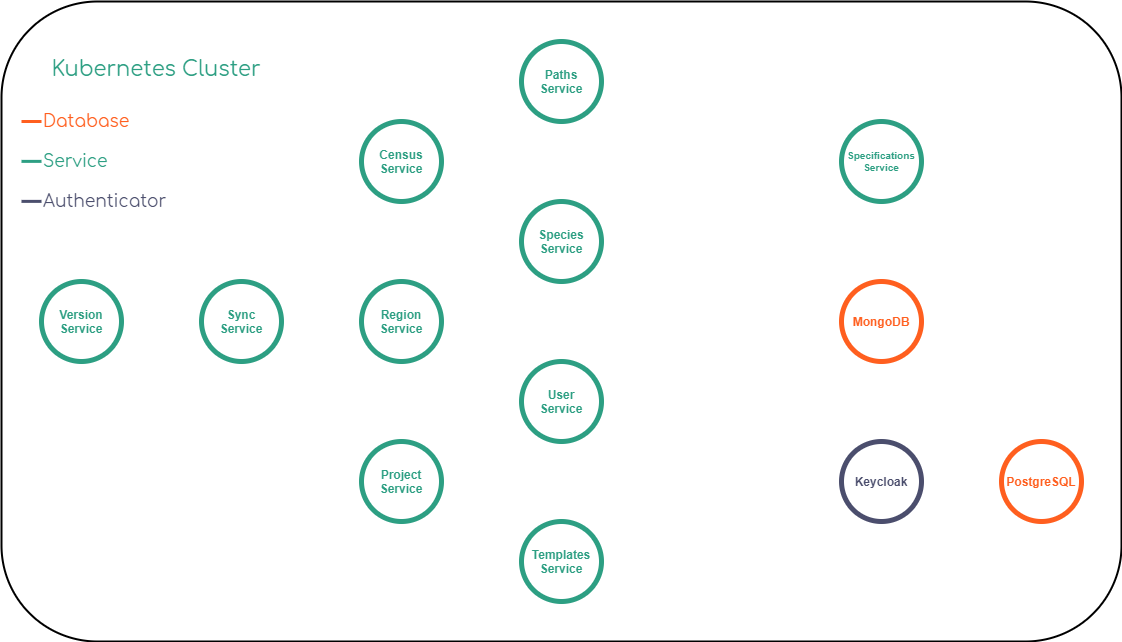

The diagram above was exported from draw.io. Its source (the exported page's mxGraphModel, read from the mxfile embedded in the PNG):
<mxGraphModel dx="1422" dy="697" grid="1" gridSize="10" guides="1" tooltips="1" connect="1" arrows="1" fold="1" page="1" pageScale="1" pageWidth="827" pageHeight="1169" math="0" shadow="0">
  <root>
    <mxCell id="0" />
    <mxCell id="1" parent="0" />
    <mxCell id="-MxTeDn3ZltJp7gY5ID9-2" value="" style="rounded=1;whiteSpace=wrap;html=1;fillColor=none;strokeWidth=2;connectable=0;allowArrows=0;" parent="1" vertex="1">
      <mxGeometry x="40" y="80" width="1120" height="640" as="geometry" />
    </mxCell>
    <mxCell id="-MxTeDn3ZltJp7gY5ID9-3" value="&lt;font color=&quot;#2d9f83&quot;&gt;&lt;span style=&quot;font-size: 21px&quot;&gt;Kubernetes Cluster&lt;/span&gt;&lt;br&gt;&lt;span style=&quot;font-size: 21px&quot;&gt;&amp;nbsp;&lt;/span&gt;&lt;br&gt;&lt;/font&gt;" style="text;html=1;strokeColor=none;fillColor=none;align=center;verticalAlign=middle;whiteSpace=wrap;rounded=0;strokeWidth=2;fontFamily=Comfortaa;fontSource=https%3A%2F%2Ffonts.googleapis.com%2Fcss%3Ffamily%3DComfortaa;" parent="1" vertex="1">
      <mxGeometry x="80" y="120" width="230" height="80" as="geometry" />
    </mxCell>
    <mxCell id="-MxTeDn3ZltJp7gY5ID9-4" value="&lt;b&gt;Region&lt;br&gt;Service&lt;/b&gt;" style="ellipse;whiteSpace=wrap;html=1;aspect=fixed;strokeWidth=5;fillColor=none;fontColor=#2D9F83;strokeColor=#2D9F83;" parent="1" vertex="1">
      <mxGeometry x="400" y="360" width="80" height="80" as="geometry" />
    </mxCell>
    <mxCell id="-MxTeDn3ZltJp7gY5ID9-5" value="&lt;b&gt;Census Service&lt;/b&gt;" style="ellipse;whiteSpace=wrap;html=1;aspect=fixed;strokeWidth=5;fillColor=none;fontColor=#2D9F83;strokeColor=#2D9F83;" parent="1" vertex="1">
      <mxGeometry x="400" y="200" width="80" height="80" as="geometry" />
    </mxCell>
    <mxCell id="-MxTeDn3ZltJp7gY5ID9-6" value="&lt;b&gt;Species Service&lt;/b&gt;" style="ellipse;whiteSpace=wrap;html=1;aspect=fixed;strokeWidth=5;fillColor=none;fontColor=#2D9F83;strokeColor=#2D9F83;" parent="1" vertex="1">
      <mxGeometry x="560" y="280" width="80" height="80" as="geometry" />
    </mxCell>
    <mxCell id="-MxTeDn3ZltJp7gY5ID9-7" value="&lt;b&gt;Sync&lt;br&gt;Service&lt;/b&gt;" style="ellipse;whiteSpace=wrap;html=1;aspect=fixed;strokeWidth=5;fillColor=none;fontColor=#2D9F83;strokeColor=#2D9F83;" parent="1" vertex="1">
      <mxGeometry x="240" y="360" width="80" height="80" as="geometry" />
    </mxCell>
    <mxCell id="-MxTeDn3ZltJp7gY5ID9-8" value="&lt;b&gt;Templates Service&lt;/b&gt;" style="ellipse;whiteSpace=wrap;html=1;aspect=fixed;strokeWidth=5;fillColor=none;fontColor=#2D9F83;strokeColor=#2D9F83;" parent="1" vertex="1">
      <mxGeometry x="560" y="600" width="80" height="80" as="geometry" />
    </mxCell>
    <mxCell id="-MxTeDn3ZltJp7gY5ID9-9" value="&lt;b&gt;Project Service&lt;/b&gt;" style="ellipse;whiteSpace=wrap;html=1;aspect=fixed;strokeWidth=5;fillColor=none;fontColor=#2D9F83;strokeColor=#2D9F83;" parent="1" vertex="1">
      <mxGeometry x="400" y="520" width="80" height="80" as="geometry" />
    </mxCell>
    <mxCell id="-MxTeDn3ZltJp7gY5ID9-10" value="&lt;b&gt;Paths Service&lt;/b&gt;" style="ellipse;whiteSpace=wrap;html=1;aspect=fixed;strokeWidth=5;fillColor=none;fontColor=#2D9F83;strokeColor=#2D9F83;" parent="1" vertex="1">
      <mxGeometry x="560" y="120" width="80" height="80" as="geometry" />
    </mxCell>
    <mxCell id="-MxTeDn3ZltJp7gY5ID9-11" value="&lt;b&gt;User&lt;br&gt;Service&lt;br&gt;&lt;/b&gt;" style="ellipse;whiteSpace=wrap;html=1;aspect=fixed;strokeWidth=5;fillColor=none;fontColor=#2D9F83;strokeColor=#2D9F83;" parent="1" vertex="1">
      <mxGeometry x="560" y="440" width="80" height="80" as="geometry" />
    </mxCell>
    <mxCell id="-MxTeDn3ZltJp7gY5ID9-12" value="&lt;b&gt;Version&lt;br&gt;Service&lt;br&gt;&lt;/b&gt;" style="ellipse;whiteSpace=wrap;html=1;aspect=fixed;strokeWidth=5;fillColor=none;fontColor=#2D9F83;strokeColor=#2D9F83;" parent="1" vertex="1">
      <mxGeometry x="80" y="360" width="80" height="80" as="geometry" />
    </mxCell>
    <mxCell id="-MxTeDn3ZltJp7gY5ID9-13" value="&lt;b&gt;Keycloak&lt;/b&gt;" style="ellipse;whiteSpace=wrap;html=1;aspect=fixed;strokeWidth=5;fillColor=none;strokeColor=#4B4E6D;fontColor=#4B4E6D;" parent="1" vertex="1">
      <mxGeometry x="880" y="520" width="80" height="80" as="geometry" />
    </mxCell>
    <mxCell id="-MxTeDn3ZltJp7gY5ID9-14" value="&lt;b&gt;MongoDB&lt;/b&gt;" style="ellipse;whiteSpace=wrap;html=1;aspect=fixed;strokeWidth=5;fillColor=none;fontColor=#FF5F1F;strokeColor=#FF5F1F;" parent="1" vertex="1">
      <mxGeometry x="880" y="360" width="80" height="80" as="geometry" />
    </mxCell>
    <mxCell id="-MxTeDn3ZltJp7gY5ID9-15" value="&lt;b&gt;PostgreSQL&lt;/b&gt;" style="ellipse;whiteSpace=wrap;html=1;aspect=fixed;strokeWidth=5;fillColor=none;strokeColor=#FF5F1F;fontColor=#FF5F1F;" parent="1" vertex="1">
      <mxGeometry x="1040" y="520" width="80" height="80" as="geometry" />
    </mxCell>
    <mxCell id="-MxTeDn3ZltJp7gY5ID9-19" value="&lt;b style=&quot;font-size: 10px;&quot;&gt;Specifications&lt;br style=&quot;font-size: 10px;&quot;&gt;Service&lt;br style=&quot;font-size: 10px;&quot;&gt;&lt;/b&gt;" style="ellipse;whiteSpace=wrap;html=1;aspect=fixed;strokeWidth=5;fillColor=none;fontSize=10;strokeColor=#2D9F83;fontColor=#2D9F83;" parent="1" vertex="1">
      <mxGeometry x="880" y="200" width="80" height="80" as="geometry" />
    </mxCell>
    <mxCell id="-MxTeDn3ZltJp7gY5ID9-26" value="" style="endArrow=classic;html=1;fontSize=10;entryX=0;entryY=0.5;entryDx=0;entryDy=0;exitX=1;exitY=0;exitDx=0;exitDy=0;strokeColor=none;curved=1;" parent="1" source="-MxTeDn3ZltJp7gY5ID9-7" target="-MxTeDn3ZltJp7gY5ID9-5" edge="1">
      <mxGeometry width="50" height="50" relative="1" as="geometry">
        <mxPoint x="360" y="350" as="sourcePoint" />
        <mxPoint x="410" y="300" as="targetPoint" />
      </mxGeometry>
    </mxCell>
    <mxCell id="oApz6UVlw5dAyNCQGFWV-3" value="Database" style="text;html=1;strokeColor=none;fillColor=none;align=left;verticalAlign=middle;whiteSpace=wrap;rounded=0;labelBackgroundColor=none;comic=0;sketch=0;fontFamily=Comfortaa;fontSource=https%3A%2F%2Ffonts.googleapis.com%2Fcss%3Ffamily%3DComfortaa;fontSize=17;fontColor=#FF5F1F;" parent="1" vertex="1">
      <mxGeometry x="80" y="190" width="100" height="20" as="geometry" />
    </mxCell>
    <mxCell id="oApz6UVlw5dAyNCQGFWV-4" value="" style="endArrow=none;html=1;fontFamily=Comfortaa;fontSource=https%3A%2F%2Ffonts.googleapis.com%2Fcss%3Ffamily%3DComfortaa;fontSize=23;fontColor=#FF5F1F;strokeWidth=3;entryX=0;entryY=1;entryDx=0;entryDy=0;strokeColor=#FF5F1F;" parent="1" edge="1">
      <mxGeometry width="50" height="50" relative="1" as="geometry">
        <mxPoint x="60" y="200" as="sourcePoint" />
        <mxPoint x="79.99999999999989" y="200" as="targetPoint" />
      </mxGeometry>
    </mxCell>
    <mxCell id="oApz6UVlw5dAyNCQGFWV-5" value="Service" style="text;html=1;strokeColor=none;fillColor=none;align=left;verticalAlign=middle;whiteSpace=wrap;rounded=0;labelBackgroundColor=none;comic=0;sketch=0;fontFamily=Comfortaa;fontSource=https%3A%2F%2Ffonts.googleapis.com%2Fcss%3Ffamily%3DComfortaa;fontSize=17;fontColor=#2D9F83;" parent="1" vertex="1">
      <mxGeometry x="80" y="230" width="100" height="20" as="geometry" />
    </mxCell>
    <mxCell id="oApz6UVlw5dAyNCQGFWV-6" value="" style="endArrow=none;html=1;fontFamily=Comfortaa;fontSource=https%3A%2F%2Ffonts.googleapis.com%2Fcss%3Ffamily%3DComfortaa;fontSize=23;strokeWidth=3;entryX=0;entryY=1;entryDx=0;entryDy=0;fontColor=#2D9F83;strokeColor=#2D9F83;" parent="1" edge="1">
      <mxGeometry width="50" height="50" relative="1" as="geometry">
        <mxPoint x="60" y="239.88" as="sourcePoint" />
        <mxPoint x="80" y="239.88" as="targetPoint" />
        <Array as="points">
          <mxPoint x="60" y="240.12" />
        </Array>
      </mxGeometry>
    </mxCell>
    <mxCell id="oApz6UVlw5dAyNCQGFWV-7" value="&lt;font color=&quot;#4b4e6d&quot; style=&quot;font-size: 17px;&quot;&gt;Authenticator&lt;/font&gt;" style="text;html=1;strokeColor=none;fillColor=none;align=left;verticalAlign=middle;whiteSpace=wrap;rounded=0;labelBackgroundColor=none;comic=0;sketch=0;fontFamily=Comfortaa;fontSource=https%3A%2F%2Ffonts.googleapis.com%2Fcss%3Ffamily%3DComfortaa;fontSize=17;fontColor=#2D9F83;" parent="1" vertex="1">
      <mxGeometry x="80" y="270" width="130" height="20" as="geometry" />
    </mxCell>
    <mxCell id="oApz6UVlw5dAyNCQGFWV-8" value="" style="endArrow=none;html=1;fontFamily=Comfortaa;fontSource=https%3A%2F%2Ffonts.googleapis.com%2Fcss%3Ffamily%3DComfortaa;fontSize=23;strokeWidth=3;entryX=0;entryY=1;entryDx=0;entryDy=0;fontColor=#2D9F83;strokeColor=#4B4E6D;" parent="1" edge="1">
      <mxGeometry width="50" height="50" relative="1" as="geometry">
        <mxPoint x="60" y="279.87999999999994" as="sourcePoint" />
        <mxPoint x="80" y="279.87999999999994" as="targetPoint" />
        <Array as="points">
          <mxPoint x="60" y="280.12" />
        </Array>
      </mxGeometry>
    </mxCell>
  </root>
</mxGraphModel>